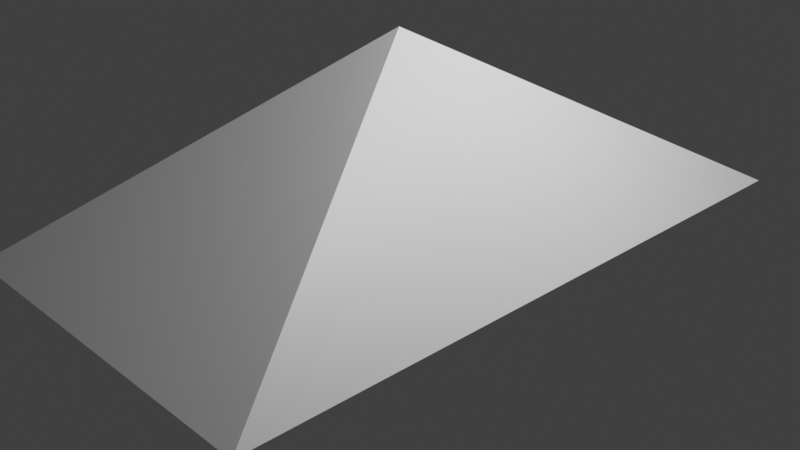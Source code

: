 # Source: roof.blend  (saved by Blender 5.1.29; exported with 4.5.12 LTS)
import bpy
from mathutils import Matrix  # noqa: F401  (used for matrix-valued properties, if any)

bpy.ops.wm.read_factory_settings(use_empty=True)
scene = bpy.context.scene
scene.name = 'Scene'

# ---- collections
col_collection = bpy.data.collections.new('Collection'); scene.collection.children.link(col_collection)

# ---- materials (node trees are filled in below, after node groups)
mat_material = bpy.data.materials.new('Material')
mat_material.alpha_threshold = 0.0
mat_material.use_backface_culling_lightprobe_volume = False
mat_material.roughness = 0.5
mat_material.line_color = (0.0, 0.0, 0.0, 1.0)

# ---- material node trees
mat_material.use_nodes = True; mat_material.node_tree.nodes.clear()
_N = mat_material.node_tree.nodes; _L = mat_material.node_tree.links
n0 = _N.new('ShaderNodeOutputMaterial'); n0.name = 'Material Output'; n0.location = (200, 100)
n1 = _N.new('ShaderNodeBsdfPrincipled'); n1.name = 'Principled BSDF'; n1.location = (-200, 100)
_L.new(n1.outputs[0], n0.inputs[0])
n0.is_active_output = True

# ---- world
world_world = bpy.data.worlds.new('World'); scene.world = world_world
world_world.use_nodes = True; world_world.node_tree.nodes.clear()
_N = world_world.node_tree.nodes; _L = world_world.node_tree.links
n0 = _N.new('ShaderNodeOutputWorld'); n0.name = 'World Output'; n0.location = (200, 100)
n1 = _N.new('ShaderNodeBackground'); n1.name = 'Background'; n1.location = (-200, 100)
n1.inputs[0].default_value = (0.05088, 0.05088, 0.05088, 1.0)
_L.new(n1.outputs[0], n0.inputs[0])
n0.is_active_output = True
world_world.color = (0.05088, 0.05088, 0.05088)
world_world.sun_shadow_jitter_overblur = 0.0

# ---- cameras
cam_camera = bpy.data.cameras.new('Camera')
cam_camera.clip_end = 100.0
cam_camera.ortho_scale = 7.314

# ---- lights
light_light = bpy.data.lights.new('Light', 'POINT')
light_light.energy = 1000.0
light_light.shadow_soft_size = 0.1

# ---- meshes
me_cube = bpy.data.meshes.new('Cube')
me_cube.from_pydata([(0.0, 0.0, 1.0), (2.0, 3.5, -1.0), (2.0, -3.5, -1.0), (-2.0, 3.5, -1.0), (-2.0, -3.5, -1.0)], [], [(2, 0, 4), (4, 0, 3), (3, 1, 2, 4), (1, 0, 2), (3, 0, 1)])
_uv = me_cube.uv_layers.new(name='UVMap')
_uv.uv.foreach_set('vector', [0.375, 0.75, 0.625, 1.0, 0.375, 1.0, 0.375, 0.0, 0.625, 0.25, 0.375, 0.25, 0.125, 0.5, 0.375, 0.5, 0.375, 0.75, 0.125, 0.75, 0.375, 0.5, 0.625, 0.75, 0.375, 0.75, 0.375, 0.25, 0.625, 0.5, 0.375, 0.5])
me_cube.materials.append(mat_material)
me_cube.use_mirror_vertex_groups = False
me_cube.update()

# ---- objects
ob_cube = bpy.data.objects.new('Cube', me_cube)
ob_light = bpy.data.objects.new('Light', light_light)
ob_camera = bpy.data.objects.new('Camera', cam_camera)

# ---- transforms, parenting, visibility, modifiers, constraints
ob_cube.location = (0.0, 0.0, 1.0)
ob_cube.lock_rotations_4d = False
ob_cube.empty_display_type = 'ARROWS'
ob_cube.lineart.crease_threshold = 0.0
ob_light.location = (4.076, 1.005, 5.904)
ob_light.rotation_euler = (0.6503, 0.05522, 1.866)
ob_light.lock_rotations_4d = False
ob_light.empty_display_type = 'ARROWS'
ob_light.color = (0.0, 0.0, 0.0, 0.0)
ob_light.lineart.crease_threshold = 0.0
ob_camera.location = (7.359, -6.926, 4.958)
ob_camera.rotation_euler = (1.109, 0.0, 0.8149)
ob_camera.lock_rotations_4d = False
ob_camera.empty_display_type = 'ARROWS'
ob_camera.color = (0.0, 0.0, 0.0, 0.0)
ob_camera.display_type = 'WIRE'
ob_camera.lineart.crease_threshold = 0.0

# ---- collection membership
col_collection.objects.link(ob_cube)
col_collection.objects.link(ob_light)
col_collection.objects.link(ob_camera)

# ---- scene / render settings (as saved in the file)
scene.camera = ob_camera
scene.frame_start = 1; scene.frame_end = 250; scene.frame_set(1)
scene.render.engine = 'BLENDER_EEVEE_NEXT'
scene.render.bake_bias = 0.0
scene.render.bake_samples = 0
scene.cycles.sampling_pattern = 'TABULATED_SOBOL'
scene.eevee.use_volume_custom_range = False
scene.view_settings.view_transform = 'Standard'
bpy.context.view_layer.update()
